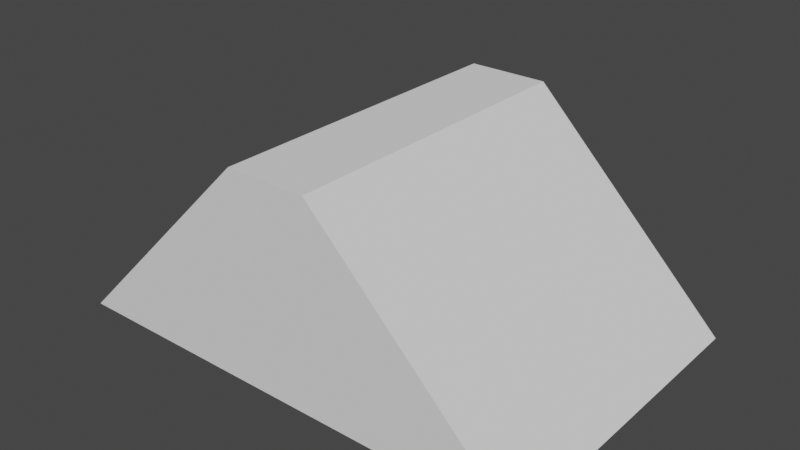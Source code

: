 # Source: room_with_slanted_walls.blend  (saved by Blender 3.5.10; exported with 4.5.12 LTS)
import bpy
from mathutils import Matrix  # noqa: F401  (used for matrix-valued properties, if any)

bpy.ops.wm.read_factory_settings(use_empty=True)
scene = bpy.context.scene
scene.name = 'Scene'

# ---- collections
col_room = bpy.data.collections.new('Room'); scene.collection.children.link(col_room)

# ---- world
world_world = bpy.data.worlds.new('World'); scene.world = world_world
world_world.use_nodes = True; world_world.node_tree.nodes.clear()
_N = world_world.node_tree.nodes; _L = world_world.node_tree.links
n0 = _N.new('ShaderNodeOutputWorld'); n0.name = 'World Output'; n0.location = (300, 300)
n1 = _N.new('ShaderNodeBackground'); n1.name = 'Background'; n1.location = (10, 300)
n1.inputs[0].default_value = (0.05088, 0.05088, 0.05088, 1.0)
_L.new(n1.outputs[0], n0.inputs[0])
n0.is_active_output = True
world_world.color = (0.05088, 0.05088, 0.05088)
world_world.use_sun_shadow = False
world_world.sun_shadow_jitter_overblur = 0.0

# ---- meshes
me_plane_002 = bpy.data.meshes.new('Plane.002')
me_plane_002.from_pydata([(-1.0, -1.0, 0.0), (1.0, -1.0, 0.0), (-1.0, 1.0, 0.0), (1.0, 1.0, 0.0)], [], [(0, 1, 3, 2)])
_uv = me_plane_002.uv_layers.new(name='UVMap')
_uv.uv.foreach_set('vector', [0.0, 0.0, 1.0, 0.0, 1.0, 1.0, 0.0, 1.0])
me_plane_002.update()
me_plane = bpy.data.meshes.new('Plane')
me_plane.from_pydata([(2.5, 0.0, 2.5), (3.5, 0.0, 2.5), (2.5, 4.0, 2.5), (3.5, 4.0, 2.5)], [], [(2, 3, 1, 0)])
_uv = me_plane.uv_layers.new(name='UVMap')
_uv.uv.foreach_set('vector', [0.0, 0.0, 0.0, 0.0, 0.0, 0.0, 0.0, 0.0])
me_plane.update()
me_plane_001 = bpy.data.meshes.new('Plane.001')
me_plane_001.from_pydata([(0.0, 4.0, 0.0), (6.0, 4.0, 0.0), (6.0, 0.0, 0.0), (0.0, 0.0, 0.0), (3.5, 0.0, 2.5), (3.5, 4.0, 2.5), (2.5, 4.0, 2.5), (2.5, 0.0, 2.5)], [], [(3, 7, 6, 0), (1, 5, 4, 2), (7, 3, 2), (7, 2, 4), (5, 1, 0), (5, 0, 6)])
_uv = me_plane_001.uv_layers.new(name='UVMap')
_uv.uv.foreach_set('vector', [0.0, 0.0, 0.0, 0.0, 0.0, 0.0, 0.0, 0.0, 0.0, 0.0, 0.0, 0.0, 0.0, 0.0, 0.0, 0.0, 0.0, 0.0, 0.0, 0.0, 0.0, 0.0, 0.0, 0.0, 0.0, 0.0, 0.0, 0.0, 0.0, 0.0, 0.0, 0.0, 0.0, 0.0, 0.0, 0.0, 0.0, 0.0, 0.0, 0.0])
me_plane_001.update()

# ---- objects
ob_floor = bpy.data.objects.new('floor', me_plane_002)
ob_ceiling = bpy.data.objects.new('ceiling', me_plane)
ob_walls = bpy.data.objects.new('walls', me_plane_001)

# ---- transforms, parenting, visibility, modifiers, constraints
ob_floor.location = (3.0, 2.0, 0.0)
ob_floor.scale = (3.0, 2.0, 1.0)
ob_ceiling.location = (0.0, 0.0, 0.0)
ob_walls.location = (0.0, 0.0, 0.0)

# ---- collection membership
scene.collection.objects.link(ob_floor)
scene.collection.objects.link(ob_ceiling)
scene.collection.objects.link(ob_walls)

# ---- scene / render settings (as saved in the file)
scene.frame_start = 1; scene.frame_end = 250; scene.frame_set(1)
scene.render.engine = 'BLENDER_EEVEE_NEXT'
scene.cycles.sampling_pattern = 'TABULATED_SOBOL'
scene.view_settings.view_transform = 'Filmic'
bpy.context.view_layer.update()

# ---- added for rendering (the .blend has no active camera and no usable light): camera, sun
cam_auto = bpy.data.cameras.new('AutoCamera')
cam_auto.lens = 50.0
cam_auto.sensor_width = 36.0
cam_auto.clip_end = 1000.0
ob_auto_camera = bpy.data.objects.new('AutoCamera', cam_auto)
scene.collection.objects.link(ob_auto_camera)
ob_auto_camera.location = (10.0615, -6.47376, 6.89918)
ob_auto_camera.rotation_euler = (1.09748, -7.21219e-08, 0.694738)
scene.camera = ob_auto_camera
light_auto_sun = bpy.data.lights.new('AutoSun', 'SUN')
light_auto_sun.energy = 3.0
light_auto_sun.angle = 0.0523599
ob_auto_sun = bpy.data.objects.new('AutoSun', light_auto_sun)
scene.collection.objects.link(ob_auto_sun)
ob_auto_sun.rotation_euler = (0.872665, 0.174533, 0.523599)
bpy.context.view_layer.update()
